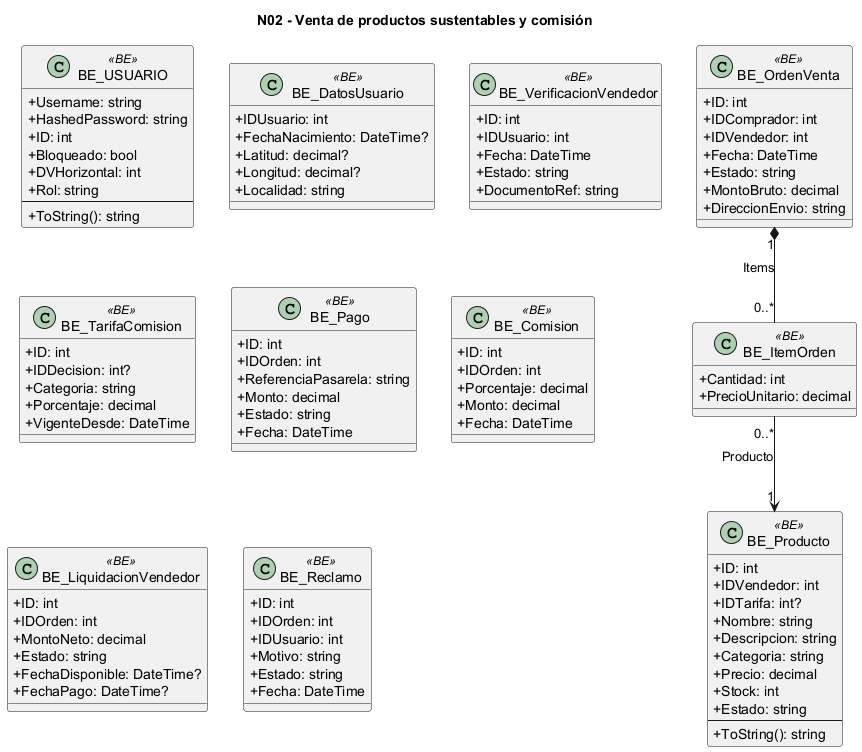

The diagram above was rendered by PlantUML. Its source (embedded in the PNG):
@startuml
skinparam classAttributeIconSize 0
skinparam linetype ortho
title N02 - Venta de productos sustentables y comisión
class "BE_USUARIO" as BE_USUARIO <<BE>> {
  +Username: string
  +HashedPassword: string
  +ID: int
  +Bloqueado: bool
  +DVHorizontal: int
  +Rol: string
  --
  +ToString(): string
}
class "BE_DatosUsuario" as BE_DatosUsuario <<BE>> {
  +IDUsuario: int
  +FechaNacimiento: DateTime?
  +Latitud: decimal?
  +Longitud: decimal?
  +Localidad: string
}
class "BE_VerificacionVendedor" as BE_VerificacionVendedor <<BE>> {
  +ID: int
  +IDUsuario: int
  +Fecha: DateTime
  +Estado: string
  +DocumentoRef: string
}
class "BE_Producto" as BE_Producto <<BE>> {
  +ID: int
  +IDVendedor: int
  +IDTarifa: int?
  +Nombre: string
  +Descripcion: string
  +Categoria: string
  +Precio: decimal
  +Stock: int
  +Estado: string
  --
  +ToString(): string
}
class "BE_TarifaComision" as BE_TarifaComision <<BE>> {
  +ID: int
  +IDDecision: int?
  +Categoria: string
  +Porcentaje: decimal
  +VigenteDesde: DateTime
}
class "BE_OrdenVenta" as BE_OrdenVenta <<BE>> {
  +ID: int
  +IDComprador: int
  +IDVendedor: int
  +Fecha: DateTime
  +Estado: string
  +MontoBruto: decimal
  +DireccionEnvio: string
}
class "BE_ItemOrden" as BE_ItemOrden <<BE>> {
  +Cantidad: int
  +PrecioUnitario: decimal
}
class "BE_Pago" as BE_Pago <<BE>> {
  +ID: int
  +IDOrden: int
  +ReferenciaPasarela: string
  +Monto: decimal
  +Estado: string
  +Fecha: DateTime
}
class "BE_Comision" as BE_Comision <<BE>> {
  +ID: int
  +IDOrden: int
  +Porcentaje: decimal
  +Monto: decimal
  +Fecha: DateTime
}
class "BE_LiquidacionVendedor" as BE_LiquidacionVendedor <<BE>> {
  +ID: int
  +IDOrden: int
  +MontoNeto: decimal
  +Estado: string
  +FechaDisponible: DateTime?
  +FechaPago: DateTime?
}
class "BE_Reclamo" as BE_Reclamo <<BE>> {
  +ID: int
  +IDOrden: int
  +IDUsuario: int
  +Motivo: string
  +Estado: string
  +Fecha: DateTime
}
BE_OrdenVenta "1" *-- "0..*" BE_ItemOrden : Items
BE_ItemOrden "0..*" --> "1" BE_Producto : Producto
@enduml